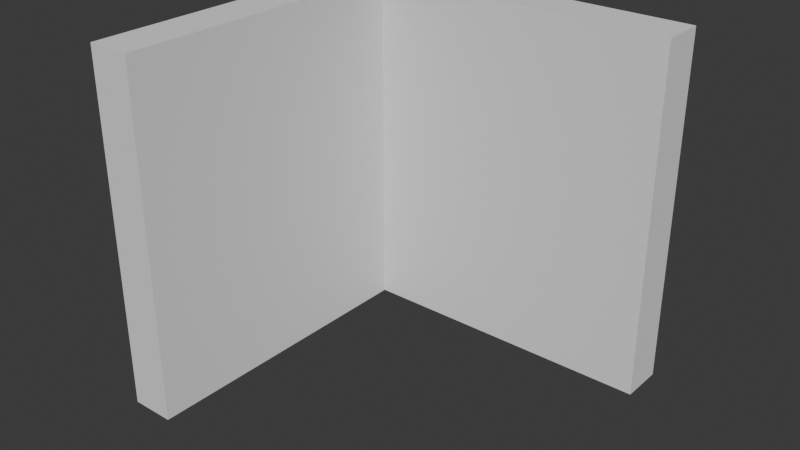 # Source: FI-031_Factory_Floor_Sharp_Ground_Corner_Wall.blend  (saved by Blender 4.2.66; exported with 4.5.12 LTS)
import bpy
from mathutils import Matrix  # noqa: F401  (used for matrix-valued properties, if any)

bpy.ops.wm.read_factory_settings(use_empty=True)
scene = bpy.context.scene
scene.name = 'Scene'

# ---- collections
col_collection = bpy.data.collections.new('Collection'); scene.collection.children.link(col_collection)
col_export = bpy.data.collections.new('Export'); scene.collection.children.link(col_export)

# ---- world
world_world = bpy.data.worlds.new('World'); scene.world = world_world
world_world.use_nodes = True; world_world.node_tree.nodes.clear()
_N = world_world.node_tree.nodes; _L = world_world.node_tree.links
n0 = _N.new('ShaderNodeOutputWorld'); n0.name = 'World Output'; n0.location = (300, 300)
n1 = _N.new('ShaderNodeBackground'); n1.name = 'Background'; n1.location = (10, 300)
n1.inputs[0].default_value = (0.05088, 0.05088, 0.05088, 1.0)
_L.new(n1.outputs[0], n0.inputs[0])
n0.is_active_output = True
world_world.color = (0.05088, 0.05088, 0.05088)
world_world.sun_shadow_jitter_overblur = 0.0

# ---- meshes
me_cube_003 = bpy.data.meshes.new('Cube.003')
me_cube_003.from_pydata([(-1.0, -1.0, 0.0), (-1.0, -1.0, 2.0), (-1.0, 1.0, 0.0), (-1.0, 1.0, 2.0), (-0.75, -1.0, 0.0), (-0.75, -1.0, 2.0), (-0.75, 0.75, 0.0), (-0.75, 0.75, 2.0), (1.0, 1.0, 0.0), (1.0, 1.0, 2.0), (1.0, 0.75, 0.0), (1.0, 0.75, 2.0)], [], [(3, 1, 5, 7), (0, 4, 5, 1), (3, 9, 8, 2), (0, 2, 6, 4), (10, 11, 7, 6), (3, 7, 11, 9), (7, 5, 4, 6), (8, 10, 6, 2), (2, 0, 1, 3), (11, 10, 8, 9)])
_uv = me_cube_003.uv_layers.new(name='UVMap')
_uv.uv.foreach_set('vector', [0.875, 0.5, 0.875, 0.75, 0.625, 0.75, 0.625, 0.5063, 0.125, 0.75, 0.375, 0.75, 0.625, 0.75, 0.875, 0.75, 0.875, 0.5, 0.875, 0.75, 0.125, 0.75, 0.125, 0.5, 0.125, 0.75, 0.125, 0.5, 0.375, 0.5063, 0.375, 0.75, 0.375, 0.75, 0.625, 0.75, 0.625, 0.5063, 0.375, 0.5063, 0.875, 0.5, 0.625, 0.5063, 0.625, 0.75, 0.875, 0.75, 0.625, 0.5063, 0.625, 0.75, 0.375, 0.75, 0.375, 0.5063, 0.125, 0.75, 0.375, 0.75, 0.375, 0.5063, 0.125, 0.5, 0.125, 0.5, 0.125, 0.75, 0.875, 0.75, 0.875, 0.5, 0.625, 0.75, 0.375, 0.75, 0.125, 0.75, 0.875, 0.75])
me_cube_003.update()

# ---- objects
ob_fi_031_factory_floor_sharp_ground_corner_wall = bpy.data.objects.new('FI-031 Factory Floor Sharp Ground Corner Wall', me_cube_003)

# ---- transforms, parenting, visibility, modifiers, constraints
ob_fi_031_factory_floor_sharp_ground_corner_wall.location = (0.0, 0.0, 0.0)

# ---- collection membership
col_export.objects.link(ob_fi_031_factory_floor_sharp_ground_corner_wall)

# ---- scene / render settings (as saved in the file)
scene.frame_start = 1; scene.frame_end = 250; scene.frame_set(1)
scene.render.engine = 'BLENDER_EEVEE_NEXT'
bpy.context.view_layer.update()

# ---- added for rendering (the .blend has no active camera and no usable light): camera, sun
cam_auto = bpy.data.cameras.new('AutoCamera')
cam_auto.lens = 50.0
cam_auto.sensor_width = 36.0
cam_auto.clip_end = 1000.0
ob_auto_camera = bpy.data.objects.new('AutoCamera', cam_auto)
scene.collection.objects.link(ob_auto_camera)
ob_auto_camera.location = (3.20506, -3.84607, 3.56405)
ob_auto_camera.rotation_euler = (1.09748, -7.21219e-08, 0.694738)
scene.camera = ob_auto_camera
light_auto_sun = bpy.data.lights.new('AutoSun', 'SUN')
light_auto_sun.energy = 3.0
light_auto_sun.angle = 0.0523599
ob_auto_sun = bpy.data.objects.new('AutoSun', light_auto_sun)
scene.collection.objects.link(ob_auto_sun)
ob_auto_sun.rotation_euler = (0.872665, 0.174533, 0.523599)
bpy.context.view_layer.update()
